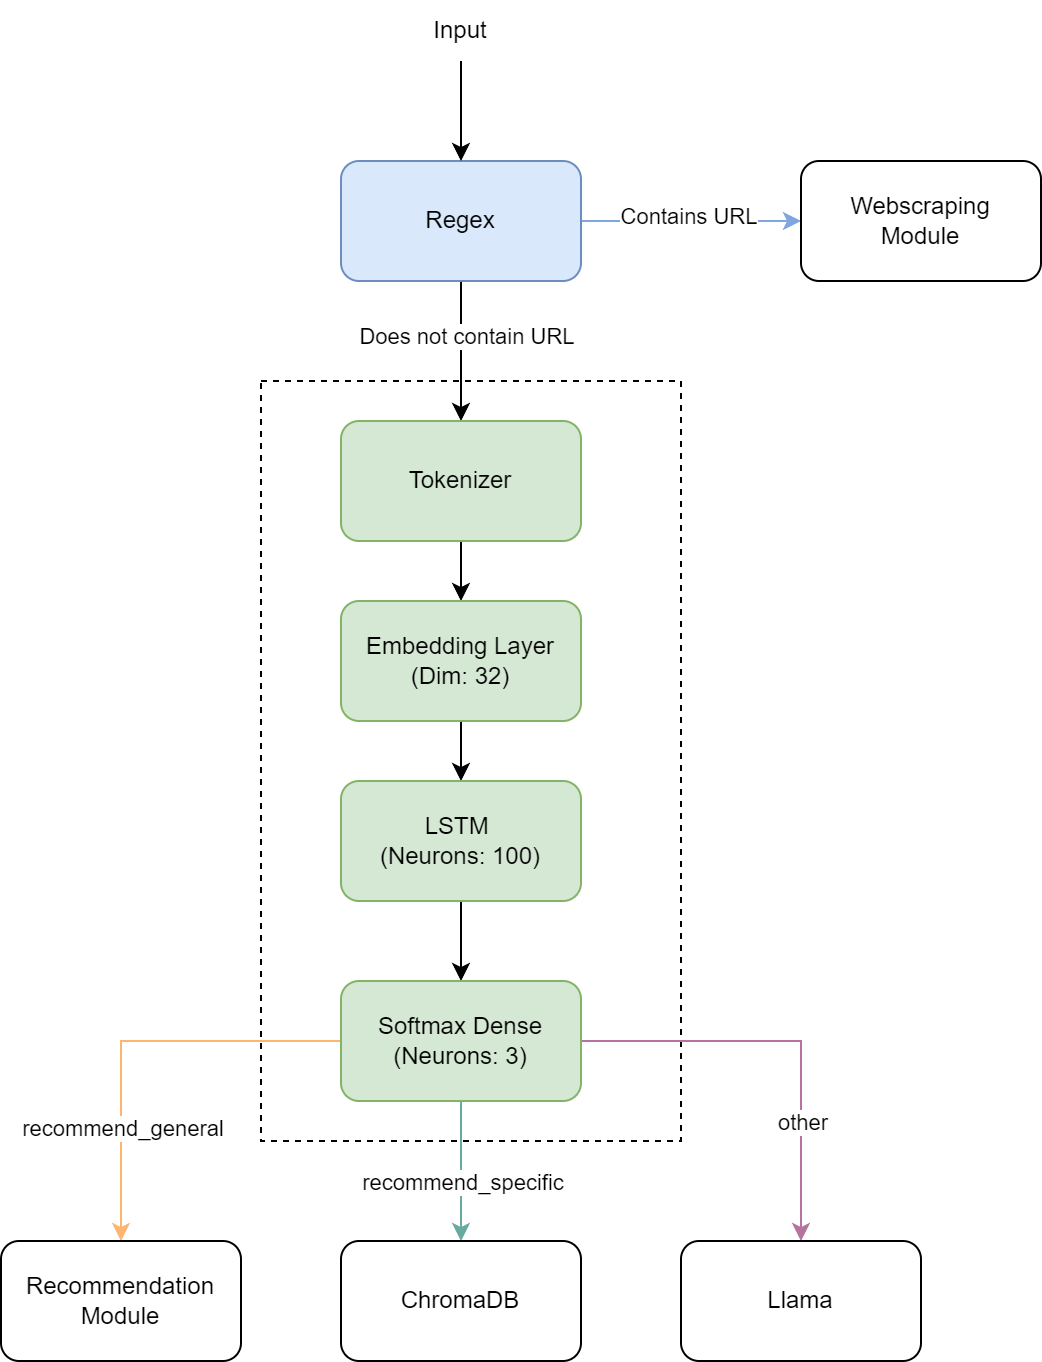

The diagram above was exported from draw.io. Its source (the exported page's mxGraphModel, read from the mxfile embedded in the PNG):
<mxGraphModel dx="1434" dy="746" grid="1" gridSize="10" guides="1" tooltips="1" connect="1" arrows="1" fold="1" page="1" pageScale="1" pageWidth="1100" pageHeight="850" math="0" shadow="0">
  <root>
    <mxCell id="0" />
    <mxCell id="1" parent="0" />
    <mxCell id="5sykyQFQx-3EpkFvUtc9-2" value="" style="rounded=0;whiteSpace=wrap;html=1;fillColor=none;dashed=1;" vertex="1" parent="1">
      <mxGeometry x="450" y="250" width="210" height="380" as="geometry" />
    </mxCell>
    <mxCell id="hnMSHipGSK1je-DctLb6-4" style="edgeStyle=orthogonalEdgeStyle;rounded=0;orthogonalLoop=1;jettySize=auto;html=1;strokeColor=#7EA6E0;entryX=0;entryY=0.5;entryDx=0;entryDy=0;" edge="1" parent="1" source="54Po8CNWbViqvDimkxa2-1" target="7ebP6bMCUfHr_N6lNwFo-3">
      <mxGeometry relative="1" as="geometry">
        <mxPoint x="750" y="170" as="targetPoint" />
      </mxGeometry>
    </mxCell>
    <mxCell id="7ebP6bMCUfHr_N6lNwFo-4" value="Contains URL" style="edgeLabel;html=1;align=center;verticalAlign=middle;resizable=0;points=[];" vertex="1" connectable="0" parent="hnMSHipGSK1je-DctLb6-4">
      <mxGeometry x="-0.0364" y="3" relative="1" as="geometry">
        <mxPoint as="offset" />
      </mxGeometry>
    </mxCell>
    <mxCell id="7ebP6bMCUfHr_N6lNwFo-2" style="edgeStyle=orthogonalEdgeStyle;rounded=0;orthogonalLoop=1;jettySize=auto;html=1;" edge="1" parent="1" source="54Po8CNWbViqvDimkxa2-1" target="7ebP6bMCUfHr_N6lNwFo-1">
      <mxGeometry relative="1" as="geometry" />
    </mxCell>
    <mxCell id="7ebP6bMCUfHr_N6lNwFo-5" value="Does not contain URL" style="edgeLabel;html=1;align=center;verticalAlign=middle;resizable=0;points=[];" vertex="1" connectable="0" parent="7ebP6bMCUfHr_N6lNwFo-2">
      <mxGeometry x="-0.2333" y="2" relative="1" as="geometry">
        <mxPoint as="offset" />
      </mxGeometry>
    </mxCell>
    <mxCell id="54Po8CNWbViqvDimkxa2-1" value="Regex" style="rounded=1;whiteSpace=wrap;html=1;fillColor=#dae8fc;strokeColor=#6c8ebf;" vertex="1" parent="1">
      <mxGeometry x="490" y="140" width="120" height="60" as="geometry" />
    </mxCell>
    <mxCell id="hnMSHipGSK1je-DctLb6-2" style="edgeStyle=orthogonalEdgeStyle;rounded=0;orthogonalLoop=1;jettySize=auto;html=1;entryX=0.5;entryY=0;entryDx=0;entryDy=0;" edge="1" parent="1" source="hnMSHipGSK1je-DctLb6-1" target="54Po8CNWbViqvDimkxa2-1">
      <mxGeometry relative="1" as="geometry" />
    </mxCell>
    <mxCell id="hnMSHipGSK1je-DctLb6-1" value="Input" style="text;html=1;strokeColor=none;fillColor=none;align=center;verticalAlign=middle;whiteSpace=wrap;rounded=0;" vertex="1" parent="1">
      <mxGeometry x="520" y="60" width="60" height="30" as="geometry" />
    </mxCell>
    <mxCell id="5sykyQFQx-3EpkFvUtc9-12" value="" style="edgeStyle=orthogonalEdgeStyle;rounded=0;orthogonalLoop=1;jettySize=auto;html=1;" edge="1" parent="1" source="7ebP6bMCUfHr_N6lNwFo-1" target="5sykyQFQx-3EpkFvUtc9-11">
      <mxGeometry relative="1" as="geometry" />
    </mxCell>
    <mxCell id="7ebP6bMCUfHr_N6lNwFo-1" value="Tokenizer" style="rounded=1;whiteSpace=wrap;html=1;fillColor=#d5e8d4;strokeColor=#82b366;" vertex="1" parent="1">
      <mxGeometry x="490" y="270" width="120" height="60" as="geometry" />
    </mxCell>
    <mxCell id="7ebP6bMCUfHr_N6lNwFo-3" value="Webscraping &lt;br&gt;Module" style="rounded=1;whiteSpace=wrap;html=1;" vertex="1" parent="1">
      <mxGeometry x="720" y="140" width="120" height="60" as="geometry" />
    </mxCell>
    <mxCell id="5sykyQFQx-3EpkFvUtc9-14" value="" style="edgeStyle=orthogonalEdgeStyle;rounded=0;orthogonalLoop=1;jettySize=auto;html=1;" edge="1" parent="1" source="5sykyQFQx-3EpkFvUtc9-11" target="5sykyQFQx-3EpkFvUtc9-13">
      <mxGeometry relative="1" as="geometry" />
    </mxCell>
    <mxCell id="5sykyQFQx-3EpkFvUtc9-11" value="Embedding Layer&lt;br&gt;(Dim: 32)" style="rounded=1;whiteSpace=wrap;html=1;fillColor=#d5e8d4;strokeColor=#82b366;" vertex="1" parent="1">
      <mxGeometry x="490" y="360" width="120" height="60" as="geometry" />
    </mxCell>
    <mxCell id="5sykyQFQx-3EpkFvUtc9-16" value="" style="edgeStyle=orthogonalEdgeStyle;rounded=0;orthogonalLoop=1;jettySize=auto;html=1;" edge="1" parent="1" source="5sykyQFQx-3EpkFvUtc9-13" target="5sykyQFQx-3EpkFvUtc9-15">
      <mxGeometry relative="1" as="geometry" />
    </mxCell>
    <mxCell id="5sykyQFQx-3EpkFvUtc9-13" value="LSTM&amp;nbsp;&lt;br&gt;(Neurons: 100)" style="rounded=1;whiteSpace=wrap;html=1;fillColor=#d5e8d4;strokeColor=#82b366;" vertex="1" parent="1">
      <mxGeometry x="490" y="450" width="120" height="60" as="geometry" />
    </mxCell>
    <mxCell id="5sykyQFQx-3EpkFvUtc9-18" style="edgeStyle=orthogonalEdgeStyle;rounded=0;orthogonalLoop=1;jettySize=auto;html=1;strokeColor=#FFB570;" edge="1" parent="1" source="5sykyQFQx-3EpkFvUtc9-15" target="5sykyQFQx-3EpkFvUtc9-17">
      <mxGeometry relative="1" as="geometry" />
    </mxCell>
    <mxCell id="5sykyQFQx-3EpkFvUtc9-19" value="recommend_general" style="edgeLabel;html=1;align=center;verticalAlign=middle;resizable=0;points=[];" vertex="1" connectable="0" parent="5sykyQFQx-3EpkFvUtc9-18">
      <mxGeometry x="0.2947" y="2" relative="1" as="geometry">
        <mxPoint x="-2" y="17" as="offset" />
      </mxGeometry>
    </mxCell>
    <mxCell id="us0HcH89jRzG2yyBw9sB-2" style="edgeStyle=orthogonalEdgeStyle;rounded=0;orthogonalLoop=1;jettySize=auto;html=1;strokeColor=#67AB9F;" edge="1" parent="1" source="5sykyQFQx-3EpkFvUtc9-15" target="us0HcH89jRzG2yyBw9sB-1">
      <mxGeometry relative="1" as="geometry" />
    </mxCell>
    <mxCell id="us0HcH89jRzG2yyBw9sB-3" value="recommend_specific" style="edgeLabel;html=1;align=center;verticalAlign=middle;resizable=0;points=[];" vertex="1" connectable="0" parent="us0HcH89jRzG2yyBw9sB-2">
      <mxGeometry x="-0.1429" y="-3" relative="1" as="geometry">
        <mxPoint x="3" y="10" as="offset" />
      </mxGeometry>
    </mxCell>
    <mxCell id="e5YYKpQuj_XHgPbi70dn-2" style="edgeStyle=orthogonalEdgeStyle;rounded=0;orthogonalLoop=1;jettySize=auto;html=1;strokeColor=#B5739D;" edge="1" parent="1" source="5sykyQFQx-3EpkFvUtc9-15" target="e5YYKpQuj_XHgPbi70dn-1">
      <mxGeometry relative="1" as="geometry" />
    </mxCell>
    <mxCell id="e5YYKpQuj_XHgPbi70dn-3" value="other" style="edgeLabel;html=1;align=center;verticalAlign=middle;resizable=0;points=[];" vertex="1" connectable="0" parent="e5YYKpQuj_XHgPbi70dn-2">
      <mxGeometry x="0.4286" relative="1" as="geometry">
        <mxPoint as="offset" />
      </mxGeometry>
    </mxCell>
    <mxCell id="5sykyQFQx-3EpkFvUtc9-15" value="Softmax Dense&lt;br&gt;(Neurons: 3)" style="rounded=1;whiteSpace=wrap;html=1;fillColor=#d5e8d4;strokeColor=#82b366;" vertex="1" parent="1">
      <mxGeometry x="490" y="550" width="120" height="60" as="geometry" />
    </mxCell>
    <mxCell id="5sykyQFQx-3EpkFvUtc9-17" value="Recommendation&lt;br&gt;Module" style="rounded=1;whiteSpace=wrap;html=1;" vertex="1" parent="1">
      <mxGeometry x="320" y="680" width="120" height="60" as="geometry" />
    </mxCell>
    <mxCell id="us0HcH89jRzG2yyBw9sB-1" value="ChromaDB" style="rounded=1;whiteSpace=wrap;html=1;" vertex="1" parent="1">
      <mxGeometry x="490" y="680" width="120" height="60" as="geometry" />
    </mxCell>
    <mxCell id="e5YYKpQuj_XHgPbi70dn-1" value="Llama" style="rounded=1;whiteSpace=wrap;html=1;" vertex="1" parent="1">
      <mxGeometry x="660" y="680" width="120" height="60" as="geometry" />
    </mxCell>
  </root>
</mxGraphModel>